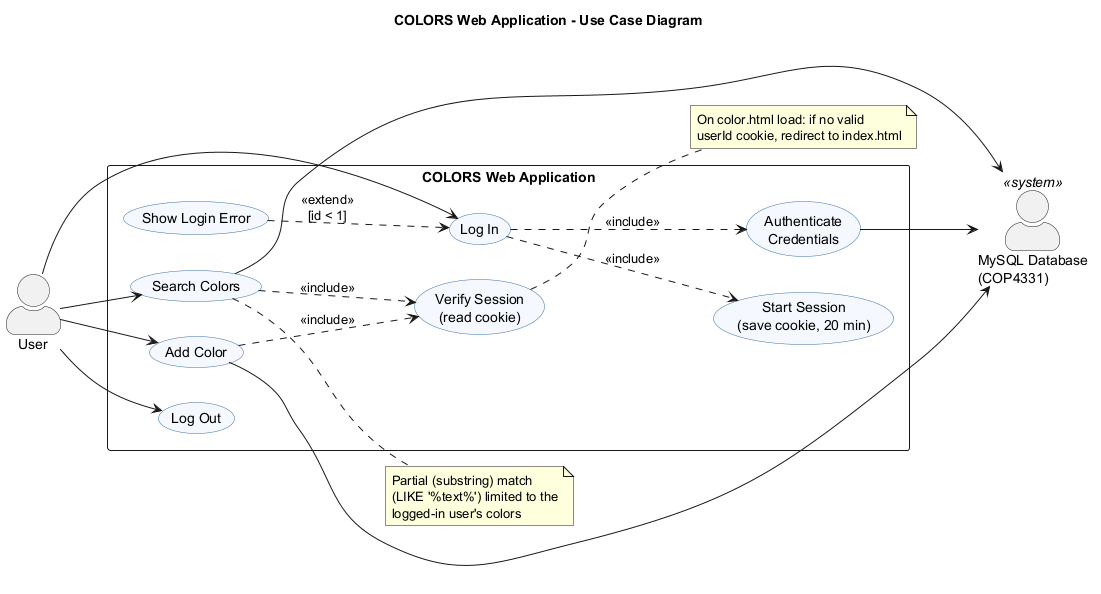

The diagram above was rendered by PlantUML. Its source (embedded in the PNG):
@startuml usecase
' Use Case Diagram - COLORS Web Application (COP 4331 LAMP Stack, Labs 1-3)
left to right direction
skinparam packageStyle rectangle
skinparam actorStyle awesome
skinparam usecase {
  BackgroundColor #F5F9FF
  BorderColor #3A6EA5
}
title COLORS Web Application - Use Case Diagram

actor "User" as User
actor "MySQL Database\n(COP4331)" as DB <<system>>

rectangle "COLORS Web Application" {
  usecase "Log In" as UC_Login
  usecase "Authenticate\nCredentials" as UC_Auth
  usecase "Show Login Error" as UC_LoginErr
  usecase "Start Session\n(save cookie, 20 min)" as UC_Session
  usecase "Verify Session\n(read cookie)" as UC_Verify
  usecase "Search Colors" as UC_Search
  usecase "Add Color" as UC_Add
  usecase "Log Out" as UC_Logout

  UC_Login ..> UC_Auth : <<include>>
  UC_Login ..> UC_Session : <<include>>
  UC_LoginErr ..> UC_Login : <<extend>>\n[id < 1]
  UC_Search ..> UC_Verify : <<include>>
  UC_Add ..> UC_Verify : <<include>>
}

User --> UC_Login
User --> UC_Search
User --> UC_Add
User --> UC_Logout

UC_Auth --> DB
UC_Search --> DB
UC_Add --> DB

note right of UC_Search
  Partial (substring) match
  (LIKE '%text%') limited to the
  logged-in user's colors
end note

note right of UC_Verify
  On color.html load: if no valid
  userId cookie, redirect to index.html
end note
@enduml